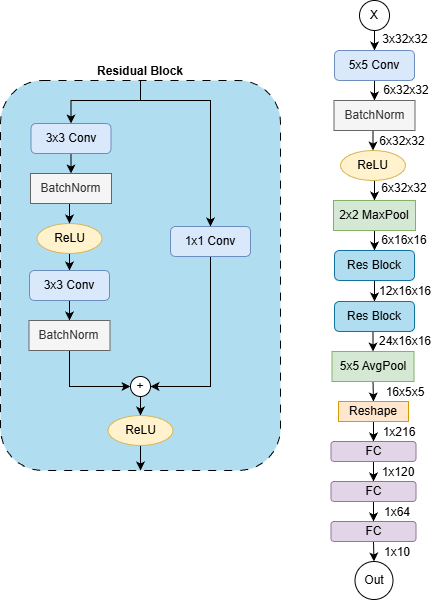

The diagram above was exported from draw.io. Its source (the exported page's mxGraphModel, read from the mxfile embedded in the PNG):
<mxGraphModel dx="1722" dy="919" grid="1" gridSize="10" guides="1" tooltips="1" connect="1" arrows="1" fold="1" page="1" pageScale="1" pageWidth="850" pageHeight="1100" math="0" shadow="0">
  <root>
    <mxCell id="0" />
    <mxCell id="1" parent="0" />
    <mxCell id="Tm1UdA0nrasok31j3bGO-54" edge="1" parent="1" source="Tm1UdA0nrasok31j3bGO-41" style="edgeStyle=orthogonalEdgeStyle;rounded=0;orthogonalLoop=1;jettySize=auto;html=1;exitX=0.5;exitY=0;exitDx=0;exitDy=0;entryX=0.5;entryY=0;entryDx=0;entryDy=0;" target="Tm1UdA0nrasok31j3bGO-42">
      <mxGeometry relative="1" as="geometry">
        <Array as="points">
          <mxPoint x="240" y="170" />
          <mxPoint x="171" y="170" />
        </Array>
      </mxGeometry>
    </mxCell>
    <mxCell id="Tm1UdA0nrasok31j3bGO-61" edge="1" parent="1" source="Tm1UdA0nrasok31j3bGO-41" style="edgeStyle=orthogonalEdgeStyle;rounded=0;orthogonalLoop=1;jettySize=auto;html=1;exitX=0.5;exitY=0;exitDx=0;exitDy=0;entryX=0.5;entryY=0;entryDx=0;entryDy=0;" target="Tm1UdA0nrasok31j3bGO-60">
      <mxGeometry relative="1" as="geometry">
        <Array as="points">
          <mxPoint x="240" y="170" />
          <mxPoint x="310" y="170" />
        </Array>
      </mxGeometry>
    </mxCell>
    <mxCell id="Tm1UdA0nrasok31j3bGO-63" edge="1" parent="1" source="Tm1UdA0nrasok31j3bGO-41" style="edgeStyle=orthogonalEdgeStyle;rounded=0;orthogonalLoop=1;jettySize=auto;html=1;exitX=0.5;exitY=0;exitDx=0;exitDy=0;entryX=0.5;entryY=0;entryDx=0;entryDy=0;" target="Tm1UdA0nrasok31j3bGO-42">
      <mxGeometry relative="1" as="geometry">
        <Array as="points">
          <mxPoint x="240" y="170" />
          <mxPoint x="171" y="170" />
        </Array>
      </mxGeometry>
    </mxCell>
    <mxCell id="Tm1UdA0nrasok31j3bGO-41" parent="1" style="rounded=1;whiteSpace=wrap;html=1;fillColor=#b1ddf0;strokeColor=#000000;dashed=1;dashPattern=8 8;labelPosition=center;verticalLabelPosition=top;align=center;verticalAlign=bottom;" value="&lt;b&gt;Residual Block&lt;/b&gt;" vertex="1">
      <mxGeometry height="390" width="280" x="100" y="150" as="geometry" />
    </mxCell>
    <mxCell id="Tm1UdA0nrasok31j3bGO-1" edge="1" parent="1" source="Tm1UdA0nrasok31j3bGO-2" style="edgeStyle=orthogonalEdgeStyle;rounded=0;orthogonalLoop=1;jettySize=auto;html=1;exitX=0.5;exitY=1;exitDx=0;exitDy=0;entryX=0.5;entryY=0;entryDx=0;entryDy=0;" target="Tm1UdA0nrasok31j3bGO-4">
      <mxGeometry relative="1" as="geometry" />
    </mxCell>
    <mxCell id="Tm1UdA0nrasok31j3bGO-2" parent="1" style="ellipse;whiteSpace=wrap;html=1;aspect=fixed;align=center;" value="X" vertex="1">
      <mxGeometry height="30" width="30" x="459" y="70" as="geometry" />
    </mxCell>
    <mxCell id="Tm1UdA0nrasok31j3bGO-3" edge="1" parent="1" source="Tm1UdA0nrasok31j3bGO-4" style="edgeStyle=orthogonalEdgeStyle;rounded=0;orthogonalLoop=1;jettySize=auto;html=1;exitX=0.5;exitY=1;exitDx=0;exitDy=0;entryX=0.5;entryY=0;entryDx=0;entryDy=0;" target="Tm1UdA0nrasok31j3bGO-36">
      <mxGeometry relative="1" as="geometry" />
    </mxCell>
    <mxCell id="Tm1UdA0nrasok31j3bGO-4" parent="1" style="rounded=1;whiteSpace=wrap;html=1;fillColor=#dae8fc;strokeColor=#6c8ebf;" value="5x5 Conv" vertex="1">
      <mxGeometry height="30" width="80" x="434" y="120" as="geometry" />
    </mxCell>
    <mxCell id="Tm1UdA0nrasok31j3bGO-5" edge="1" parent="1" source="Tm1UdA0nrasok31j3bGO-6" style="edgeStyle=orthogonalEdgeStyle;rounded=0;orthogonalLoop=1;jettySize=auto;html=1;exitX=0.5;exitY=1;exitDx=0;exitDy=0;entryX=0.5;entryY=0;entryDx=0;entryDy=0;" target="Tm1UdA0nrasok31j3bGO-8">
      <mxGeometry relative="1" as="geometry" />
    </mxCell>
    <mxCell id="Tm1UdA0nrasok31j3bGO-6" parent="1" style="ellipse;whiteSpace=wrap;html=1;fillColor=#fff2cc;strokeColor=#d6b656;" value="ReLU" vertex="1">
      <mxGeometry height="30" width="65" x="440" y="220" as="geometry" />
    </mxCell>
    <mxCell id="Tm1UdA0nrasok31j3bGO-7" edge="1" parent="1" source="Tm1UdA0nrasok31j3bGO-8" style="edgeStyle=orthogonalEdgeStyle;rounded=0;orthogonalLoop=1;jettySize=auto;html=1;exitX=0.5;exitY=1;exitDx=0;exitDy=0;entryX=0.5;entryY=0;entryDx=0;entryDy=0;" target="Tm1UdA0nrasok31j3bGO-10">
      <mxGeometry relative="1" as="geometry" />
    </mxCell>
    <mxCell id="Tm1UdA0nrasok31j3bGO-8" parent="1" style="rounded=0;whiteSpace=wrap;html=1;fillColor=#d5e8d4;strokeColor=#82b366;" value="2x2 MaxPool" vertex="1">
      <mxGeometry height="30" width="82" x="433" y="270" as="geometry" />
    </mxCell>
    <mxCell id="Tm1UdA0nrasok31j3bGO-68" edge="1" parent="1" source="Tm1UdA0nrasok31j3bGO-10" style="edgeStyle=orthogonalEdgeStyle;rounded=0;orthogonalLoop=1;jettySize=auto;html=1;exitX=0.5;exitY=1;exitDx=0;exitDy=0;entryX=0.5;entryY=0;entryDx=0;entryDy=0;" target="Tm1UdA0nrasok31j3bGO-66">
      <mxGeometry relative="1" as="geometry" />
    </mxCell>
    <mxCell id="Tm1UdA0nrasok31j3bGO-10" parent="1" style="rounded=1;whiteSpace=wrap;html=1;fillColor=#b1ddf0;strokeColor=#10739e;" value="Res Block" vertex="1">
      <mxGeometry height="30" width="80" x="434" y="320" as="geometry" />
    </mxCell>
    <mxCell id="Tm1UdA0nrasok31j3bGO-13" edge="1" parent="1" source="Tm1UdA0nrasok31j3bGO-14" style="edgeStyle=orthogonalEdgeStyle;rounded=0;orthogonalLoop=1;jettySize=auto;html=1;exitX=0.5;exitY=1;exitDx=0;exitDy=0;entryX=0.5;entryY=0;entryDx=0;entryDy=0;" target="Tm1UdA0nrasok31j3bGO-16">
      <mxGeometry relative="1" as="geometry" />
    </mxCell>
    <mxCell id="Tm1UdA0nrasok31j3bGO-14" parent="1" style="rounded=0;whiteSpace=wrap;html=1;fillColor=#d5e8d4;strokeColor=#82b366;" value="5x5 AvgPool" vertex="1">
      <mxGeometry height="30" width="82" x="431.5" y="421" as="geometry" />
    </mxCell>
    <mxCell id="Tm1UdA0nrasok31j3bGO-15" edge="1" parent="1" source="Tm1UdA0nrasok31j3bGO-16" style="edgeStyle=orthogonalEdgeStyle;rounded=0;orthogonalLoop=1;jettySize=auto;html=1;exitX=0.5;exitY=1;exitDx=0;exitDy=0;entryX=0.5;entryY=0;entryDx=0;entryDy=0;" target="Tm1UdA0nrasok31j3bGO-18">
      <mxGeometry relative="1" as="geometry" />
    </mxCell>
    <mxCell id="Tm1UdA0nrasok31j3bGO-16" parent="1" style="rounded=0;whiteSpace=wrap;html=1;fillColor=#ffe6cc;strokeColor=#d79b00;" value="Reshape" vertex="1">
      <mxGeometry height="20" width="70" x="438" y="471" as="geometry" />
    </mxCell>
    <mxCell id="Tm1UdA0nrasok31j3bGO-17" edge="1" parent="1" source="Tm1UdA0nrasok31j3bGO-18" style="edgeStyle=orthogonalEdgeStyle;rounded=0;orthogonalLoop=1;jettySize=auto;html=1;exitX=0.5;exitY=1;exitDx=0;exitDy=0;entryX=0.5;entryY=0;entryDx=0;entryDy=0;" target="Tm1UdA0nrasok31j3bGO-22">
      <mxGeometry relative="1" as="geometry" />
    </mxCell>
    <mxCell id="Tm1UdA0nrasok31j3bGO-18" parent="1" style="rounded=1;whiteSpace=wrap;html=1;fillColor=#e1d5e7;strokeColor=#9673a6;" value="FC" vertex="1">
      <mxGeometry height="20" width="85" x="430.5" y="511" as="geometry" />
    </mxCell>
    <mxCell id="Tm1UdA0nrasok31j3bGO-19" edge="1" parent="1" source="Tm1UdA0nrasok31j3bGO-20" style="edgeStyle=orthogonalEdgeStyle;rounded=0;orthogonalLoop=1;jettySize=auto;html=1;exitX=0.5;exitY=1;exitDx=0;exitDy=0;entryX=0.5;entryY=0;entryDx=0;entryDy=0;" target="Tm1UdA0nrasok31j3bGO-33">
      <mxGeometry relative="1" as="geometry" />
    </mxCell>
    <mxCell id="Tm1UdA0nrasok31j3bGO-20" parent="1" style="rounded=1;whiteSpace=wrap;html=1;fillColor=#e1d5e7;strokeColor=#9673a6;" value="FC" vertex="1">
      <mxGeometry height="20" width="85" x="430.5" y="591" as="geometry" />
    </mxCell>
    <mxCell id="Tm1UdA0nrasok31j3bGO-21" edge="1" parent="1" source="Tm1UdA0nrasok31j3bGO-22" style="edgeStyle=orthogonalEdgeStyle;rounded=0;orthogonalLoop=1;jettySize=auto;html=1;exitX=0.5;exitY=1;exitDx=0;exitDy=0;entryX=0.5;entryY=0;entryDx=0;entryDy=0;" target="Tm1UdA0nrasok31j3bGO-20">
      <mxGeometry relative="1" as="geometry" />
    </mxCell>
    <mxCell id="Tm1UdA0nrasok31j3bGO-22" parent="1" style="rounded=1;whiteSpace=wrap;html=1;fillColor=#e1d5e7;strokeColor=#9673a6;" value="FC" vertex="1">
      <mxGeometry height="20" width="85" x="430.5" y="551" as="geometry" />
    </mxCell>
    <mxCell id="Tm1UdA0nrasok31j3bGO-23" parent="1" style="text;html=1;whiteSpace=wrap;strokeColor=none;fillColor=none;align=center;verticalAlign=middle;rounded=0;" value="3x32x32" vertex="1">
      <mxGeometry height="30" width="60" x="475" y="94" as="geometry" />
    </mxCell>
    <mxCell id="Tm1UdA0nrasok31j3bGO-24" parent="1" style="text;html=1;whiteSpace=wrap;strokeColor=none;fillColor=none;align=center;verticalAlign=middle;rounded=0;" value="6x32x32" vertex="1">
      <mxGeometry height="30" width="60" x="476" y="145" as="geometry" />
    </mxCell>
    <mxCell id="Tm1UdA0nrasok31j3bGO-25" parent="1" style="text;html=1;whiteSpace=wrap;strokeColor=none;fillColor=none;align=center;verticalAlign=middle;rounded=0;" value="6x32x32" vertex="1">
      <mxGeometry height="30" width="60" x="473.5" y="243" as="geometry" />
    </mxCell>
    <mxCell id="Tm1UdA0nrasok31j3bGO-26" parent="1" style="text;html=1;whiteSpace=wrap;strokeColor=none;fillColor=none;align=center;verticalAlign=middle;rounded=0;" value="6x16x16" vertex="1">
      <mxGeometry height="30" width="60" x="473.5" y="295" as="geometry" />
    </mxCell>
    <mxCell id="Tm1UdA0nrasok31j3bGO-27" parent="1" style="text;html=1;whiteSpace=wrap;strokeColor=none;fillColor=none;align=center;verticalAlign=middle;rounded=0;" value="12x16x16" vertex="1">
      <mxGeometry height="30" width="60" x="475" y="346" as="geometry" />
    </mxCell>
    <mxCell id="Tm1UdA0nrasok31j3bGO-29" parent="1" style="text;html=1;whiteSpace=wrap;strokeColor=none;fillColor=none;align=center;verticalAlign=middle;rounded=0;" value="16x5x5" vertex="1">
      <mxGeometry height="30" width="60" x="474.5" y="447" as="geometry" />
    </mxCell>
    <mxCell id="Tm1UdA0nrasok31j3bGO-30" parent="1" style="text;html=1;whiteSpace=wrap;strokeColor=none;fillColor=none;align=center;verticalAlign=middle;rounded=0;" value="1x216" vertex="1">
      <mxGeometry height="30" width="60" x="468.5" y="487" as="geometry" />
    </mxCell>
    <mxCell id="Tm1UdA0nrasok31j3bGO-31" parent="1" style="text;html=1;whiteSpace=wrap;strokeColor=none;fillColor=none;align=center;verticalAlign=middle;rounded=0;" value="1x120" vertex="1">
      <mxGeometry height="30" width="60" x="467.5" y="527" as="geometry" />
    </mxCell>
    <mxCell id="Tm1UdA0nrasok31j3bGO-32" parent="1" style="text;html=1;whiteSpace=wrap;strokeColor=none;fillColor=none;align=center;verticalAlign=middle;rounded=0;" value="1x64" vertex="1">
      <mxGeometry height="30" width="60" x="466.5" y="567" as="geometry" />
    </mxCell>
    <mxCell id="Tm1UdA0nrasok31j3bGO-33" parent="1" style="ellipse;whiteSpace=wrap;html=1;aspect=fixed;" value="Out" vertex="1">
      <mxGeometry height="38" width="38" x="454.5" y="631" as="geometry" />
    </mxCell>
    <mxCell id="Tm1UdA0nrasok31j3bGO-34" parent="1" style="text;html=1;whiteSpace=wrap;strokeColor=none;fillColor=none;align=center;verticalAlign=middle;rounded=0;" value="1x10" vertex="1">
      <mxGeometry height="30" width="60" x="466.5" y="607" as="geometry" />
    </mxCell>
    <mxCell id="Tm1UdA0nrasok31j3bGO-35" edge="1" parent="1" source="Tm1UdA0nrasok31j3bGO-36" style="edgeStyle=orthogonalEdgeStyle;rounded=0;orthogonalLoop=1;jettySize=auto;html=1;exitX=0.5;exitY=1;exitDx=0;exitDy=0;entryX=0.5;entryY=0;entryDx=0;entryDy=0;" target="Tm1UdA0nrasok31j3bGO-6">
      <mxGeometry relative="1" as="geometry" />
    </mxCell>
    <mxCell id="Tm1UdA0nrasok31j3bGO-36" parent="1" style="rounded=0;whiteSpace=wrap;html=1;fillColor=#f5f5f5;strokeColor=#666666;fontColor=#333333;" value="BatchNorm" vertex="1">
      <mxGeometry height="30" width="81" x="433.5" y="170" as="geometry" />
    </mxCell>
    <mxCell id="Tm1UdA0nrasok31j3bGO-39" parent="1" style="text;html=1;whiteSpace=wrap;strokeColor=none;fillColor=none;align=center;verticalAlign=middle;rounded=0;" value="6x32x32" vertex="1">
      <mxGeometry height="30" width="60" x="472" y="196" as="geometry" />
    </mxCell>
    <mxCell id="Tm1UdA0nrasok31j3bGO-46" edge="1" parent="1" source="Tm1UdA0nrasok31j3bGO-42" style="edgeStyle=orthogonalEdgeStyle;rounded=0;orthogonalLoop=1;jettySize=auto;html=1;exitX=0.5;exitY=1;exitDx=0;exitDy=0;entryX=0.5;entryY=0;entryDx=0;entryDy=0;" target="Tm1UdA0nrasok31j3bGO-44">
      <mxGeometry relative="1" as="geometry" />
    </mxCell>
    <mxCell id="Tm1UdA0nrasok31j3bGO-42" parent="1" style="rounded=1;whiteSpace=wrap;html=1;fillColor=#dae8fc;strokeColor=#6c8ebf;" value="3x3 Conv" vertex="1">
      <mxGeometry height="30" width="80" x="130.5" y="193" as="geometry" />
    </mxCell>
    <mxCell id="Tm1UdA0nrasok31j3bGO-55" edge="1" parent="1" source="Tm1UdA0nrasok31j3bGO-43" style="edgeStyle=orthogonalEdgeStyle;rounded=0;orthogonalLoop=1;jettySize=auto;html=1;exitX=0.5;exitY=1;exitDx=0;exitDy=0;entryX=0.5;entryY=0;entryDx=0;entryDy=0;" target="Tm1UdA0nrasok31j3bGO-48">
      <mxGeometry relative="1" as="geometry" />
    </mxCell>
    <mxCell id="Tm1UdA0nrasok31j3bGO-43" parent="1" style="ellipse;whiteSpace=wrap;html=1;fillColor=#fff2cc;strokeColor=#d6b656;" value="ReLU" vertex="1">
      <mxGeometry height="30" width="65" x="136.5" y="293" as="geometry" />
    </mxCell>
    <mxCell id="Tm1UdA0nrasok31j3bGO-47" edge="1" parent="1" source="Tm1UdA0nrasok31j3bGO-44" style="edgeStyle=orthogonalEdgeStyle;rounded=0;orthogonalLoop=1;jettySize=auto;html=1;exitX=0.5;exitY=1;exitDx=0;exitDy=0;entryX=0.5;entryY=0;entryDx=0;entryDy=0;" target="Tm1UdA0nrasok31j3bGO-43">
      <mxGeometry relative="1" as="geometry" />
    </mxCell>
    <mxCell id="Tm1UdA0nrasok31j3bGO-44" parent="1" style="rounded=0;whiteSpace=wrap;html=1;fillColor=#f5f5f5;strokeColor=#666666;fontColor=#333333;" value="BatchNorm" vertex="1">
      <mxGeometry height="30" width="81" x="130" y="243" as="geometry" />
    </mxCell>
    <mxCell id="Tm1UdA0nrasok31j3bGO-59" edge="1" parent="1" source="Tm1UdA0nrasok31j3bGO-48" style="edgeStyle=orthogonalEdgeStyle;rounded=0;orthogonalLoop=1;jettySize=auto;html=1;exitX=0.5;exitY=1;exitDx=0;exitDy=0;entryX=0.5;entryY=0;entryDx=0;entryDy=0;" target="Tm1UdA0nrasok31j3bGO-49">
      <mxGeometry relative="1" as="geometry" />
    </mxCell>
    <mxCell id="Tm1UdA0nrasok31j3bGO-48" parent="1" style="rounded=1;whiteSpace=wrap;html=1;fillColor=#dae8fc;strokeColor=#6c8ebf;" value="3x3 Conv" vertex="1">
      <mxGeometry height="30" width="80" x="129" y="340" as="geometry" />
    </mxCell>
    <mxCell id="Tm1UdA0nrasok31j3bGO-52" edge="1" parent="1" source="Tm1UdA0nrasok31j3bGO-49" style="edgeStyle=orthogonalEdgeStyle;rounded=0;orthogonalLoop=1;jettySize=auto;html=1;exitX=0.5;exitY=1;exitDx=0;exitDy=0;entryX=0;entryY=0.5;entryDx=0;entryDy=0;" target="Tm1UdA0nrasok31j3bGO-50">
      <mxGeometry relative="1" as="geometry" />
    </mxCell>
    <mxCell id="Tm1UdA0nrasok31j3bGO-49" parent="1" style="rounded=0;whiteSpace=wrap;html=1;fillColor=#f5f5f5;strokeColor=#666666;fontColor=#333333;" value="BatchNorm" vertex="1">
      <mxGeometry height="30" width="81" x="128.5" y="390" as="geometry" />
    </mxCell>
    <mxCell id="Tm1UdA0nrasok31j3bGO-58" edge="1" parent="1" source="Tm1UdA0nrasok31j3bGO-50" style="edgeStyle=orthogonalEdgeStyle;rounded=0;orthogonalLoop=1;jettySize=auto;html=1;exitX=0.5;exitY=1;exitDx=0;exitDy=0;entryX=0.5;entryY=0;entryDx=0;entryDy=0;" target="Tm1UdA0nrasok31j3bGO-56">
      <mxGeometry relative="1" as="geometry" />
    </mxCell>
    <mxCell id="Tm1UdA0nrasok31j3bGO-50" parent="1" style="ellipse;whiteSpace=wrap;html=1;aspect=fixed;" value="+" vertex="1">
      <mxGeometry height="20" width="20" x="230" y="446" as="geometry" />
    </mxCell>
    <mxCell id="Tm1UdA0nrasok31j3bGO-57" edge="1" parent="1" source="Tm1UdA0nrasok31j3bGO-56" style="edgeStyle=orthogonalEdgeStyle;rounded=0;orthogonalLoop=1;jettySize=auto;html=1;exitX=0.5;exitY=1;exitDx=0;exitDy=0;entryX=0.5;entryY=1;entryDx=0;entryDy=0;" target="Tm1UdA0nrasok31j3bGO-41">
      <mxGeometry relative="1" as="geometry" />
    </mxCell>
    <mxCell id="Tm1UdA0nrasok31j3bGO-56" parent="1" style="ellipse;whiteSpace=wrap;html=1;fillColor=#fff2cc;strokeColor=#d6b656;" value="ReLU" vertex="1">
      <mxGeometry height="30" width="65" x="207.5" y="485" as="geometry" />
    </mxCell>
    <mxCell id="Tm1UdA0nrasok31j3bGO-62" edge="1" parent="1" source="Tm1UdA0nrasok31j3bGO-60" style="edgeStyle=orthogonalEdgeStyle;rounded=0;orthogonalLoop=1;jettySize=auto;html=1;exitX=0.5;exitY=1;exitDx=0;exitDy=0;entryX=1;entryY=0.5;entryDx=0;entryDy=0;" target="Tm1UdA0nrasok31j3bGO-50">
      <mxGeometry relative="1" as="geometry" />
    </mxCell>
    <mxCell id="Tm1UdA0nrasok31j3bGO-60" parent="1" style="rounded=1;whiteSpace=wrap;html=1;fillColor=#dae8fc;strokeColor=#6c8ebf;" value="1x1 Conv" vertex="1">
      <mxGeometry height="30" width="80" x="270" y="296" as="geometry" />
    </mxCell>
    <mxCell id="Tm1UdA0nrasok31j3bGO-64" edge="1" parent="1" source="Tm1UdA0nrasok31j3bGO-41" style="edgeStyle=orthogonalEdgeStyle;rounded=0;orthogonalLoop=1;jettySize=auto;html=1;exitX=0.5;exitY=0;exitDx=0;exitDy=0;entryX=0.5;entryY=0;entryDx=0;entryDy=0;" target="Tm1UdA0nrasok31j3bGO-42">
      <mxGeometry relative="1" as="geometry">
        <Array as="points">
          <mxPoint x="240" y="170" />
          <mxPoint x="171" y="170" />
        </Array>
      </mxGeometry>
    </mxCell>
    <mxCell id="Tm1UdA0nrasok31j3bGO-65" edge="1" parent="1" source="Tm1UdA0nrasok31j3bGO-41" style="edgeStyle=orthogonalEdgeStyle;rounded=0;orthogonalLoop=1;jettySize=auto;html=1;exitX=0.5;exitY=0;exitDx=0;exitDy=0;entryX=0.5;entryY=0;entryDx=0;entryDy=0;" target="Tm1UdA0nrasok31j3bGO-60">
      <mxGeometry relative="1" as="geometry">
        <Array as="points">
          <mxPoint x="240" y="170" />
          <mxPoint x="310" y="170" />
        </Array>
      </mxGeometry>
    </mxCell>
    <mxCell id="zoJKlhQmvR8WkYLWst7C-3" edge="1" parent="1" source="Tm1UdA0nrasok31j3bGO-66" style="edgeStyle=orthogonalEdgeStyle;rounded=0;orthogonalLoop=1;jettySize=auto;html=1;exitX=0.5;exitY=1;exitDx=0;exitDy=0;entryX=0.5;entryY=0;entryDx=0;entryDy=0;" target="Tm1UdA0nrasok31j3bGO-14">
      <mxGeometry relative="1" as="geometry" />
    </mxCell>
    <mxCell id="Tm1UdA0nrasok31j3bGO-66" parent="1" style="rounded=1;whiteSpace=wrap;html=1;fillColor=#b1ddf0;strokeColor=#10739e;" value="Res Block" vertex="1">
      <mxGeometry height="30" width="80" x="434" y="371" as="geometry" />
    </mxCell>
    <mxCell id="Tm1UdA0nrasok31j3bGO-67" parent="1" style="text;html=1;whiteSpace=wrap;strokeColor=none;fillColor=none;align=center;verticalAlign=middle;rounded=0;" value="24x16x16" vertex="1">
      <mxGeometry height="30" width="60" x="475" y="396" as="geometry" />
    </mxCell>
  </root>
</mxGraphModel>